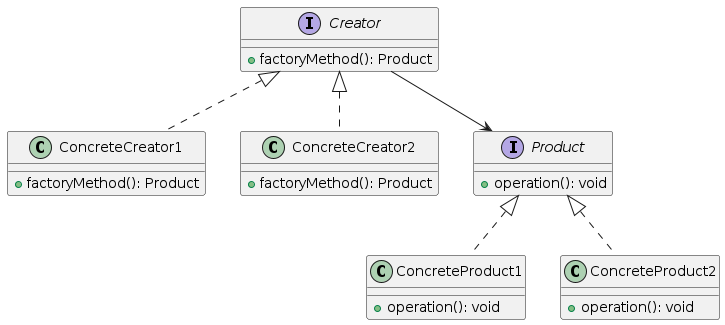

The diagram above was rendered by PlantUML. Its source (embedded in the PNG):
@startuml

interface Creator {
    + factoryMethod(): Product
}

class ConcreteCreator1 {
    + factoryMethod(): Product
}

class ConcreteCreator2 {
    + factoryMethod(): Product
}

interface Product {
    + operation(): void
}

class ConcreteProduct1 {
    + operation(): void
}

class ConcreteProduct2 {
    + operation(): void
}

Creator <|.. ConcreteCreator1
Creator <|.. ConcreteCreator2
Creator --> Product
Product <|.. ConcreteProduct1
Product <|.. ConcreteProduct2

@enduml